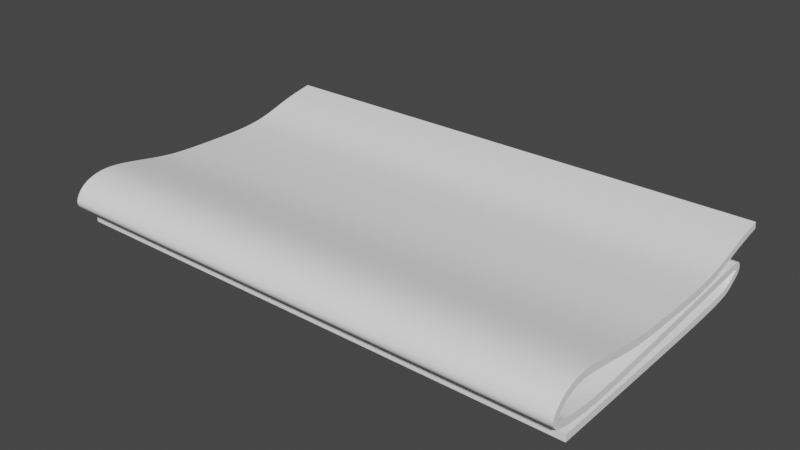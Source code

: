 # Source: Newspaper.blend  (saved by Blender 3.0.42; exported with 4.5.12 LTS)
import bpy
from mathutils import Matrix  # noqa: F401  (used for matrix-valued properties, if any)

bpy.ops.wm.read_factory_settings(use_empty=True)
scene = bpy.context.scene
scene.name = 'Scene'

# ---- collections
col_collection = bpy.data.collections.new('Collection'); scene.collection.children.link(col_collection)

# ---- materials (node trees are filled in below, after node groups)
mat_material_001 = bpy.data.materials.new('Material.001')
mat_material_001.use_transparent_shadow = False

# ---- node groups
ng_auto_smooth = bpy.data.node_groups.new('Auto Smooth', 'GeometryNodeTree')
_s = ng_auto_smooth.interface.new_socket(name='Geometry', in_out='OUTPUT', socket_type='NodeSocketGeometry')
_s = ng_auto_smooth.interface.new_socket(name='Geometry', in_out='INPUT', socket_type='NodeSocketGeometry')
_s = ng_auto_smooth.interface.new_socket(name='Angle', in_out='INPUT', socket_type='NodeSocketFloat')
_s.subtype = 'ANGLE'
_s.min_value = 0.0
_s.max_value = 3.142
ng_auto_smooth.is_modifier = True
_N = ng_auto_smooth.nodes; _L = ng_auto_smooth.links
n0 = _N.new('NodeGroupOutput'); n0.name = 'Group Output'; n0.location = (480, -100)
n1 = _N.new('NodeGroupInput'); n1.name = 'Group Input'; n1.location = (-420, -300)
n2 = _N.new('NodeGroupInput'); n2.name = 'Group Input.001'; n2.location = (-60, -100)
n3 = _N.new('GeometryNodeSetShadeSmooth'); n3.name = 'Set Shade Smooth'; n3.location = (120, -100)
n3.domain = 'EDGE'
n4 = _N.new('GeometryNodeSetShadeSmooth'); n4.name = 'Set Shade Smooth.001'; n4.location = (300, -100)
n5 = _N.new('GeometryNodeInputMeshEdgeAngle'); n5.name = 'Edge Angle'; n5.location = (-420, -220)
n6 = _N.new('GeometryNodeInputEdgeSmooth'); n6.name = 'Is Edge Smooth'; n6.location = (-60, -160)
n7 = _N.new('GeometryNodeInputShadeSmooth'); n7.name = 'Is Face Smooth'; n7.location = (-240, -340)
n8 = _N.new('FunctionNodeBooleanMath'); n8.name = 'Boolean Math'; n8.location = (-60, -220)
n9 = _N.new('FunctionNodeCompare'); n9.name = 'Compare'; n9.location = (-240, -180)
n9.operation = 'LESS_EQUAL'
_L.new(n5.outputs[0], n9.inputs[0])
_L.new(n4.outputs[0], n0.inputs[0])
_L.new(n1.outputs[1], n9.inputs[1])
_L.new(n9.outputs[0], n8.inputs[0])
_L.new(n7.outputs[0], n8.inputs[1])
_L.new(n2.outputs[0], n3.inputs[0])
_L.new(n6.outputs[0], n3.inputs[1])
_L.new(n3.outputs[0], n4.inputs[0])
_L.new(n8.outputs[0], n3.inputs[2])
n0.is_active_output = True

# ---- material node trees
mat_material_001.use_nodes = True; mat_material_001.node_tree.nodes.clear()
_N = mat_material_001.node_tree.nodes; _L = mat_material_001.node_tree.links
n0 = _N.new('ShaderNodeBsdfPrincipled'); n0.name = 'Principled BSDF'; n0.location = (10, 300)
n0.distribution = 'GGX'
n0.subsurface_method = 'RANDOM_WALK_SKIN'
n0.inputs[0].default_value = (1.0, 1.0, 1.0, 1.0)
n0.inputs[3].default_value = 1.45
n0.inputs[27].default_value = (0.0, 0.0, 0.0, 1.0)
n0.inputs[28].default_value = 1.0
n1 = _N.new('ShaderNodeOutputMaterial'); n1.name = 'Material Output'; n1.location = (300, 300)
_L.new(n0.outputs[0], n1.inputs[0])
n1.is_active_output = True

# ---- world
world_world = bpy.data.worlds.new('World'); scene.world = world_world
world_world.use_nodes = True; world_world.node_tree.nodes.clear()
_N = world_world.node_tree.nodes; _L = world_world.node_tree.links
n0 = _N.new('ShaderNodeOutputWorld'); n0.name = 'World Output'; n0.location = (300, 300)
n1 = _N.new('ShaderNodeBackground'); n1.name = 'Background'; n1.location = (10, 300)
n1.inputs[0].default_value = (0.05088, 0.05088, 0.05088, 1.0)
_L.new(n1.outputs[0], n0.inputs[0])
n0.is_active_output = True
world_world.color = (0.05088, 0.05088, 0.05088)
world_world.use_sun_shadow = False
world_world.sun_shadow_jitter_overblur = 0.0

# ---- meshes
me_plane = bpy.data.meshes.new('Plane')
me_plane.from_pydata([(-0.15, -0.05103, 0.0), (0.15, -0.05103, 0.0), (-0.15, 0.08751, 0.0), (0.15, 0.08751, 0.0), (-0.15, 0.0863, 0.008417), (0.15, 0.0863, 0.008417), (-0.15, -0.05584, 0.02171), (0.15, -0.05584, 0.02171), (-0.15, -0.001491, 0.01751), (0.15, -0.001491, 0.01751), (-0.15, 0.1153, 0.02835), (0.15, 0.1153, 0.02835), (-0.15, 0.0, 0.0), (0.0, -0.05103, 0.0), (0.15, 0.0, 0.0), (0.0, 0.08751, 0.0), (0.15, 0.09449, 0.004642), (-0.15, 0.09449, 0.004642), (0.0, 0.0863, 0.008417), (0.15, 0.09388, 0.00885), (-0.15, 0.09388, 0.00885), (0.15, -0.01177, 0.002697), (-0.15, -0.01177, 0.002697), (2.266e-18, -0.05584, 0.02171), (0.15, -0.0609, 0.01553), (-0.15, -0.0609, 0.01553), (-2.192e-18, -0.001491, 0.01751), (0.15, -0.03953, 0.02688), (-0.15, -0.03953, 0.02688), (-1.85e-18, 0.1153, 0.02835), (0.15, 0.02589, 0.01687), (-0.15, 0.02589, 0.01687), (-1.85e-18, 0.02589, 0.01687), (1.73e-18, -0.03953, 0.02688), (1.855e-18, -0.0609, 0.01553), (0.0, -0.01177, 0.002697), (0.0, 0.09388, 0.00885), (0.0, 0.09449, 0.004642), (0.0, 0.0, 0.0), (-0.15, -0.03594, 0.002321), (-0.15, -0.06293, 0.01046), (-0.15, -0.05788, 0.00484), (0.15, -0.06293, 0.01046), (0.15, -0.03594, 0.002321), (0.15, -0.05788, 0.00484), (1.028e-18, -0.03594, 0.002321), (1.884e-18, -0.06293, 0.01046), (1.028e-18, -0.05788, 0.00484), (-0.15, 0.09847, 0.007293), (-0.15, 0.09787, 0.009079), (-0.15, 0.09934, 0.008039), (-0.15, 0.09954, 0.008641), (-0.15, 0.09902, 0.009006), (0.15, 0.09787, 0.009079), (0.15, 0.09847, 0.007293), (0.15, 0.09902, 0.009006), (0.15, 0.09954, 0.008641), (0.15, 0.09934, 0.008039), (0.0, 0.09847, 0.007293), (0.0, 0.09787, 0.009079), (0.0, 0.09934, 0.008039), (0.0, 0.09954, 0.008641), (0.0, 0.09902, 0.009006), (0.15, 0.07058, 0.01579), (-0.15, 0.07058, 0.01579), (-1.85e-18, 0.07058, 0.01579), (0.15, 0.09295, 0.02418), (-1.85e-18, 0.09295, 0.02418), (-0.15, 0.09295, 0.02418)], [], [(38, 14, 3, 15), (59, 53, 19, 36), (36, 19, 5, 18), (46, 42, 24, 34), (34, 24, 7, 23), (33, 27, 9, 26), (67, 66, 11, 29), (68, 67, 29, 10), (8, 26, 32, 31), (26, 9, 30, 32), (28, 33, 26, 8), (6, 23, 33, 28), (23, 7, 27, 33), (25, 34, 23, 6), (35, 21, 43, 45), (40, 46, 34, 25), (4, 18, 35, 22), (18, 5, 21, 35), (20, 36, 18, 4), (37, 16, 54, 58), (49, 59, 36, 20), (2, 15, 37, 17), (15, 3, 16, 37), (12, 38, 15, 2), (0, 13, 38, 12), (13, 1, 14, 38), (46, 40, 41, 47), (47, 41, 39, 45), (42, 46, 47, 44), (44, 47, 45, 43), (22, 35, 45, 39), (59, 49, 52, 62), (62, 52, 51, 61), (61, 51, 50, 60), (60, 50, 48, 58), (53, 59, 62, 55), (55, 62, 61, 56), (56, 61, 60, 57), (57, 60, 58, 54), (17, 37, 58, 48), (31, 32, 65, 64), (32, 30, 63, 65), (64, 65, 67, 68), (65, 63, 66, 67)])
me_plane.polygons.foreach_set('use_smooth', [True] * 44)
_k = {(0, 12): 1.0, (1, 13): 1.0, (3, 14): 1.0, (2, 17): 1.0, (5, 19): 1.0, (4, 22): 1.0, (7, 24): 1.0, (9, 27): 1.0, (6, 28): 1.0, (10, 29): 1.0, (11, 66): 1.0, (8, 31): 1.0, (2, 12): 1.0, (0, 13): 1.0, (1, 14): 1.0, (3, 16): 1.0, (4, 20): 1.0, (5, 21): 1.0, (6, 25): 1.0, (7, 27): 1.0, (8, 28): 1.0, (11, 29): 1.0, (9, 30): 1.0, (31, 64): 1.0, (22, 39): 1.0, (25, 40): 1.0, (21, 43): 1.0, (24, 42): 1.0, (17, 48): 1.0, (20, 49): 1.0, (16, 54): 1.0, (19, 53): 1.0, (30, 63): 1.0, (64, 68): 1.0, (63, 66): 1.0, (10, 68): 1.0}
me_plane.attributes.new('crease_edge', 'FLOAT', 'EDGE').data.foreach_set('value', [_k.get((min(e.vertices), max(e.vertices)), 0.0) for e in me_plane.edges])
_uv = me_plane.uv_layers.new(name='UVMap')
_uv.uv.foreach_set('vector', [0.5, 0.5, 1.0, 0.5, 1.0, 1.0, 0.5, 1.0, 0.5, 1.0, 1.0, 1.0, 1.0, 1.0, 0.5, 1.0, 0.5, 1.0, 1.0, 1.0, 1.0, 1.0, 0.5, 1.0, 0.5, 1.0, 1.0, 1.0, 1.0, 1.0, 0.5, 1.0, 0.5, 1.0, 1.0, 1.0, 1.0, 1.0, 0.5, 1.0, 0.5, 1.0, 1.0, 1.0, 1.0, 1.0, 0.5, 1.0, 0.5, 1.0, 1.0, 1.0, 1.0, 1.0, 0.5, 1.0, 0.0, 1.0, 0.5, 1.0, 0.5, 1.0, 0.0, 1.0, 0.0, 1.0, 0.5, 1.0, 0.5, 1.0, 0.0, 1.0, 0.5, 1.0, 1.0, 1.0, 1.0, 1.0, 0.5, 1.0, 0.0, 1.0, 0.5, 1.0, 0.5, 1.0, 0.0, 1.0, 0.0, 1.0, 0.5, 1.0, 0.5, 1.0, 0.0, 1.0, 0.5, 1.0, 1.0, 1.0, 1.0, 1.0, 0.5, 1.0, 0.0, 1.0, 0.5, 1.0, 0.5, 1.0, 0.0, 1.0, 0.5, 1.0, 1.0, 1.0, 1.0, 1.0, 0.5, 1.0, 0.0, 1.0, 0.5, 1.0, 0.5, 1.0, 0.0, 1.0, 0.0, 1.0, 0.5, 1.0, 0.5, 1.0, 0.0, 1.0, 0.5, 1.0, 1.0, 1.0, 1.0, 1.0, 0.5, 1.0, 0.0, 1.0, 0.5, 1.0, 0.5, 1.0, 0.0, 1.0, 0.5, 1.0, 1.0, 1.0, 1.0, 1.0, 0.5, 1.0, 0.0, 1.0, 0.5, 1.0, 0.5, 1.0, 0.0, 1.0, 0.0, 1.0, 0.5, 1.0, 0.5, 1.0, 0.0, 1.0, 0.5, 1.0, 1.0, 1.0, 1.0, 1.0, 0.5, 1.0, 0.0, 0.5, 0.5, 0.5, 0.5, 1.0, 0.0, 1.0, 0.0, 0.0, 0.5, 0.0, 0.5, 0.5, 0.0, 0.5, 0.5, 0.0, 1.0, 0.0, 1.0, 0.5, 0.5, 0.5, 0.5, 1.0, 0.0, 1.0, 0.0, 1.0, 0.5, 1.0, 0.5, 1.0, 0.0, 1.0, 0.0, 1.0, 0.5, 1.0, 1.0, 1.0, 0.5, 1.0, 0.5, 1.0, 1.0, 1.0, 1.0, 1.0, 0.5, 1.0, 0.5, 1.0, 1.0, 1.0, 0.0, 1.0, 0.5, 1.0, 0.5, 1.0, 0.0, 1.0, 0.5, 1.0, 0.0, 1.0, 0.0, 1.0, 0.5, 1.0, 0.5, 1.0, 0.0, 1.0, 0.0, 1.0, 0.5, 1.0, 0.5, 1.0, 0.0, 1.0, 0.0, 1.0, 0.5, 1.0, 0.5, 1.0, 0.0, 1.0, 0.0, 1.0, 0.5, 1.0, 1.0, 1.0, 0.5, 1.0, 0.5, 1.0, 1.0, 1.0, 1.0, 1.0, 0.5, 1.0, 0.5, 1.0, 1.0, 1.0, 1.0, 1.0, 0.5, 1.0, 0.5, 1.0, 1.0, 1.0, 1.0, 1.0, 0.5, 1.0, 0.5, 1.0, 1.0, 1.0, 0.0, 1.0, 0.5, 1.0, 0.5, 1.0, 0.0, 1.0, 0.0, 1.0, 0.5, 1.0, 0.5, 1.0, 0.0, 1.0, 0.5, 1.0, 1.0, 1.0, 1.0, 1.0, 0.5, 1.0, 0.0, 1.0, 0.5, 1.0, 0.5, 1.0, 0.0, 1.0, 0.5, 1.0, 1.0, 1.0, 1.0, 1.0, 0.5, 1.0])
me_plane.materials.append(mat_material_001)
me_plane.use_remesh_fix_poles = True
me_plane.use_remesh_preserve_attributes = False
me_plane.update()

# ---- objects
ob_plane = bpy.data.objects.new('Plane', me_plane)

# ---- transforms, parenting, visibility, modifiers, constraints
ob_plane.location = (0.0, 0.0, 0.009372)
_m = ob_plane.modifiers.new('Subdivision', 'SUBSURF')
_m.render_levels = 3
_m = ob_plane.modifiers.new('Solidify', 'SOLIDIFY')
_m.thickness = 0.004
_m = ob_plane.modifiers.new('Auto Smooth', 'NODES')
_m.node_group = ng_auto_smooth
_gi = [s.identifier for s in ng_auto_smooth.interface.items_tree if s.item_type == 'SOCKET' and s.in_out == 'INPUT']
_m[_gi[1]] = 0.5236  # Angle

# ---- collection membership
col_collection.objects.link(ob_plane)

# ---- scene / render settings (as saved in the file)
scene.frame_start = 1; scene.frame_end = 250; scene.frame_set(9)
scene.render.engine = 'BLENDER_EEVEE_NEXT'
scene.cycles.sampling_pattern = 'TABULATED_SOBOL'
scene.cycles.use_light_tree = False
scene.view_settings.view_transform = 'Filmic'
bpy.context.view_layer.update()

# ---- added for rendering (the .blend has no active camera and no usable light): camera, sun
cam_auto = bpy.data.cameras.new('AutoCamera')
cam_auto.lens = 50.0
cam_auto.sensor_width = 36.0
cam_auto.clip_end = 1000.0
ob_auto_camera = bpy.data.objects.new('AutoCamera', cam_auto)
scene.collection.objects.link(ob_auto_camera)
ob_auto_camera.location = (0.324057, -0.361702, 0.280793)
ob_auto_camera.rotation_euler = (1.09748, -7.21219e-08, 0.694738)
scene.camera = ob_auto_camera
light_auto_sun = bpy.data.lights.new('AutoSun', 'SUN')
light_auto_sun.energy = 3.0
light_auto_sun.angle = 0.0523599
ob_auto_sun = bpy.data.objects.new('AutoSun', light_auto_sun)
scene.collection.objects.link(ob_auto_sun)
ob_auto_sun.rotation_euler = (0.872665, 0.174533, 0.523599)
bpy.context.view_layer.update()

